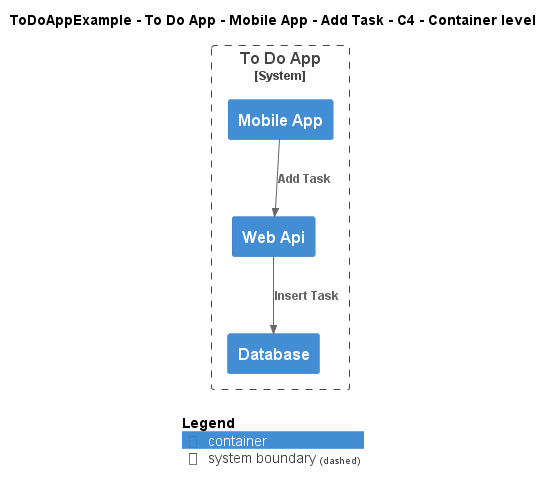

The diagram above was rendered by PlantUML. Its source (embedded in the PNG):
@startuml
!include ..\..\..\..\..\..\..\.c4s\C4_Container.puml

AddElementTag("c4interflow:lifecycle:new", $bgColor=green, $fontColor=#ffffff, $borderColor=green, $shadowing="False")
AddElementTag("c4interflow:lifecycle:changed", $bgColor=orange, $fontColor=#ffffff, $borderColor=orange, $shadowing="False")
AddElementTag("c4interflow:lifecycle:removed", $bgColor=red, $fontColor=#ffffff, $borderColor=red, $shadowing="False")

AddRelTag("c4interflow:lifecycle:new", $textColor=green, $lineColor=green)
AddRelTag("c4interflow:lifecycle:changed", $textColor=orange, $lineColor=orange)
AddRelTag("c4interflow:lifecycle:removed", $textColor=red, $lineColor=red)

SHOW_PERSON_PORTRAIT()
LAYOUT_TOP_DOWN()

skinparam linetype polyline

title ToDoAppExample - To Do App - Mobile App - Add Task - C4 - Container level


System_Boundary(ToDoAppExample.SoftwareSystems.ToDoApp, "To Do App") {
    Container(ToDoAppExample.SoftwareSystems.ToDoApp.Containers.MobileApp, "Mobile App", "", "")
    Container(ToDoAppExample.SoftwareSystems.ToDoApp.Containers.WebApi, "Web Api", "", "")
    Container(ToDoAppExample.SoftwareSystems.ToDoApp.Containers.Database, "Database", "", "")
}

Rel(ToDoAppExample.SoftwareSystems.ToDoApp.Containers.MobileApp, ToDoAppExample.SoftwareSystems.ToDoApp.Containers.WebApi, "Add Task")
Rel(ToDoAppExample.SoftwareSystems.ToDoApp.Containers.WebApi, ToDoAppExample.SoftwareSystems.ToDoApp.Containers.Database, "Insert Task")


SHOW_LEGEND()
@enduml